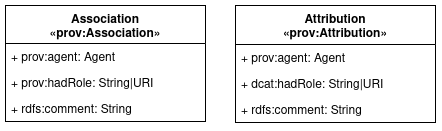

The diagram above was exported from draw.io. Its source (the exported page's mxGraphModel, read from the mxfile embedded in the PNG):
<mxGraphModel dx="-92" dy="1526" grid="1" gridSize="10" guides="1" tooltips="1" connect="1" arrows="1" fold="1" page="1" pageScale="1" pageWidth="850" pageHeight="1100" math="0" shadow="0">
  <root>
    <mxCell id="0" />
    <mxCell id="1" parent="0" />
    <mxCell id="2" value="Association&#10;«prov:Association»" style="swimlane;fontStyle=1;align=center;verticalAlign=top;childLayout=stackLayout;horizontal=1;startSize=38;horizontalStack=0;resizeParent=1;resizeParentMax=0;resizeLast=0;collapsible=1;marginBottom=0;" vertex="1" parent="1">
      <mxGeometry x="1850" y="-248" width="200" height="116" as="geometry" />
    </mxCell>
    <mxCell id="3" value="+ prov:agent: Agent" style="text;strokeColor=none;fillColor=none;align=left;verticalAlign=top;spacingLeft=4;spacingRight=4;overflow=hidden;rotatable=0;points=[[0,0.5],[1,0.5]];portConstraint=eastwest;" vertex="1" parent="2">
      <mxGeometry y="38" width="200" height="26" as="geometry" />
    </mxCell>
    <mxCell id="4" value="+ prov:hadRole: String|URI" style="text;strokeColor=none;fillColor=none;align=left;verticalAlign=top;spacingLeft=4;spacingRight=4;overflow=hidden;rotatable=0;points=[[0,0.5],[1,0.5]];portConstraint=eastwest;" vertex="1" parent="2">
      <mxGeometry y="64" width="200" height="26" as="geometry" />
    </mxCell>
    <mxCell id="5" value="+ rdfs:comment: String" style="text;strokeColor=none;fillColor=none;align=left;verticalAlign=top;spacingLeft=4;spacingRight=4;overflow=hidden;rotatable=0;points=[[0,0.5],[1,0.5]];portConstraint=eastwest;" vertex="1" parent="2">
      <mxGeometry y="90" width="200" height="26" as="geometry" />
    </mxCell>
    <mxCell id="6" value="Attribution&#10;«prov:Attribution»" style="swimlane;fontStyle=1;align=center;verticalAlign=top;childLayout=stackLayout;horizontal=1;startSize=39;horizontalStack=0;resizeParent=1;resizeParentMax=0;resizeLast=0;collapsible=1;marginBottom=0;" vertex="1" parent="1">
      <mxGeometry x="2080" y="-248" width="200" height="117" as="geometry" />
    </mxCell>
    <mxCell id="7" value="+ prov:agent: Agent" style="text;strokeColor=none;fillColor=none;align=left;verticalAlign=top;spacingLeft=4;spacingRight=4;overflow=hidden;rotatable=0;points=[[0,0.5],[1,0.5]];portConstraint=eastwest;" vertex="1" parent="6">
      <mxGeometry y="39" width="200" height="26" as="geometry" />
    </mxCell>
    <mxCell id="8" value="+ dcat:hadRole: String|URI" style="text;strokeColor=none;fillColor=none;align=left;verticalAlign=top;spacingLeft=4;spacingRight=4;overflow=hidden;rotatable=0;points=[[0,0.5],[1,0.5]];portConstraint=eastwest;" vertex="1" parent="6">
      <mxGeometry y="65" width="200" height="26" as="geometry" />
    </mxCell>
    <mxCell id="9" value="+ rdfs:comment: String" style="text;strokeColor=none;fillColor=none;align=left;verticalAlign=top;spacingLeft=4;spacingRight=4;overflow=hidden;rotatable=0;points=[[0,0.5],[1,0.5]];portConstraint=eastwest;" vertex="1" parent="6">
      <mxGeometry y="91" width="200" height="26" as="geometry" />
    </mxCell>
  </root>
</mxGraphModel>